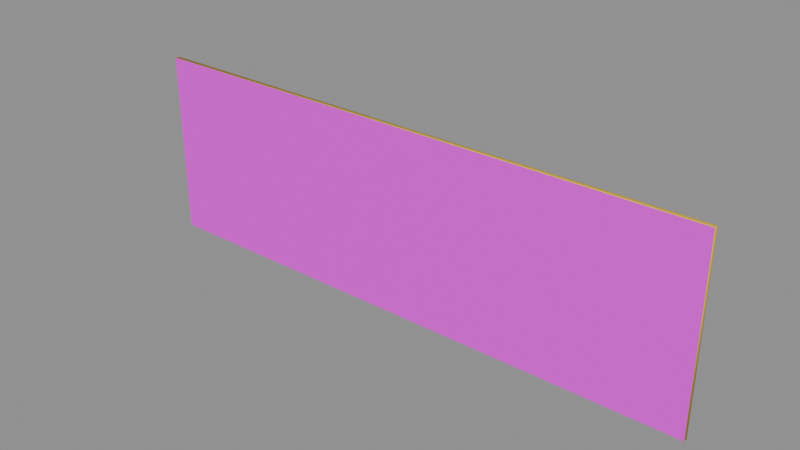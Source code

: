 # Source: telon_hamburguesas.blend  (saved by Blender 5.3.31; exported with 4.5.12 LTS)
import bpy
from mathutils import Matrix  # noqa: F401  (used for matrix-valued properties, if any)

bpy.ops.wm.read_factory_settings(use_empty=True)
scene = bpy.context.scene
scene.name = 'Scene'

# ---- images (referenced by path relative to the original .blend; pixels are not part of the script)
import os
ASSET_DIR = os.environ.get("B2B_ASSET_DIR", "")  # directory of the original .blend (textures are referenced by path, not embedded)
HERE = os.path.dirname(os.path.abspath(__file__))  # packed textures are extracted next to this script under _unpacked/

def load_image(name, relpath, width, height, colorspace="sRGB"):
    """Load a texture the original file referenced (path relative to the .blend, or extracted next to this script)."""
    p = next((c for c in (os.path.join(HERE, relpath), os.path.join(ASSET_DIR, relpath)) if relpath and os.path.exists(c)), "")
    if p:
        img = bpy.data.images.load(p, check_existing=True)
        img.name = name
    else:  # same state as the original file: an image datablock whose file is absent (Cycles renders it pink)
        img = bpy.data.images.new(name, width, height)
        img.source = "FILE"
        img.filepath = "//" + (relpath or name)
    img.colorspace_settings.name = colorspace
    return img
img_telon_hamburguesas_png = load_image('telon_hamburguesas.png', 'telon_hamburguesas.png', 1024, 1024, 'sRGB')

# ---- materials (node trees are filled in below, after node groups)
mat_m_amarillo = bpy.data.materials.new('M_Amarillo')
mat_m_amarillo.diffuse_color = (0.956, 0.6038, 0.01033, 1.0)
mat_t_telon_hamburguesas = bpy.data.materials.new('T_telon_hamburguesas')

# ---- material node trees
mat_m_amarillo.use_nodes = True; mat_m_amarillo.node_tree.nodes.clear()
_N = mat_m_amarillo.node_tree.nodes; _L = mat_m_amarillo.node_tree.links
n0 = _N.new('ShaderNodeBsdfPrincipled'); n0.name = 'Principled BSDF'; n0.location = (-200, 100)
n0.inputs[0].default_value = (0.956, 0.6038, 0.01033, 1.0)
n0.inputs[2].default_value = 0.6
n0.inputs[10].default_value = 0.005
n1 = _N.new('ShaderNodeOutputMaterial'); n1.name = 'Material Output'; n1.location = (200, 100)
_L.new(n0.outputs[0], n1.inputs[0])
n1.is_active_output = True
mat_t_telon_hamburguesas.use_nodes = True; mat_t_telon_hamburguesas.node_tree.nodes.clear()
_N = mat_t_telon_hamburguesas.node_tree.nodes; _L = mat_t_telon_hamburguesas.node_tree.links
n0 = _N.new('ShaderNodeBsdfPrincipled'); n0.name = 'Principled BSDF'; n0.location = (-200, 100)
n0.inputs[2].default_value = 0.7
n0.inputs[10].default_value = 0.005
n1 = _N.new('ShaderNodeOutputMaterial'); n1.name = 'Material Output'; n1.location = (200, 100)
n2 = _N.new('ShaderNodeTexImage'); n2.name = 'Image Texture'; n2.location = (0, 0)
n2.image = img_telon_hamburguesas_png
_L.new(n0.outputs[0], n1.inputs[0])
_L.new(n2.outputs[0], n0.inputs[0])
n1.is_active_output = True

# ---- meshes
me_telon_hamburguesas = bpy.data.meshes.new('telon_hamburguesas')
me_telon_hamburguesas.from_pydata([(-0.65, -0.01, 0.31), (-0.65, -0.01, 0.73), (-0.65, 0.0, 0.31), (-0.65, 0.0, 0.73), (0.65, -0.01, 0.31), (0.65, -0.01, 0.73), (0.65, 0.0, 0.31), (0.65, 0.0, 0.73)], [], [(0, 1, 3, 2), (2, 3, 7, 6), (6, 7, 5, 4), (4, 5, 1, 0), (2, 6, 4, 0), (7, 3, 1, 5)])
me_telon_hamburguesas.polygons.foreach_set('use_smooth', [True] * 6)
me_telon_hamburguesas.polygons.foreach_set('material_index', [0, 0, 0, 1, 0, 0])
_k = set([(0, 1), (0, 4), (1, 5), (4, 5)])
me_telon_hamburguesas.attributes.new('sharp_edge', 'BOOLEAN', 'EDGE').data.foreach_set('value', [ (min(e.vertices), max(e.vertices)) in _k for e in me_telon_hamburguesas.edges])
_uv = me_telon_hamburguesas.uv_layers.new(name='Float2')
_uv.uv.foreach_set('vector', [0.0, 0.0, 0.0, 0.0, 0.0, 0.0, 0.0, 0.0, 0.0, 0.0, 0.0, 0.0, 0.0, 0.0, 0.0, 0.0, 0.0, 0.0, 0.0, 0.0, 0.0, 0.0, 0.0, 0.0, 1.0, 0.0, 1.0, 1.0, 0.0, 1.0, 0.0, 0.0, 0.0, 0.0, 0.0, 0.0, 0.0, 0.0, 0.0, 0.0, 0.0, 0.0, 0.0, 0.0, 0.0, 0.0, 0.0, 0.0])
me_telon_hamburguesas.materials.append(mat_m_amarillo)
me_telon_hamburguesas.materials.append(mat_t_telon_hamburguesas)
me_telon_hamburguesas.update()

# ---- objects
ob_telon_hamburguesas = bpy.data.objects.new('telon_hamburguesas', me_telon_hamburguesas)

# ---- transforms, parenting, visibility, modifiers, constraints
ob_telon_hamburguesas.location = (0.0, 0.0, 0.0)

# ---- collection membership
scene.collection.objects.link(ob_telon_hamburguesas)

# ---- scene / render settings (as saved in the file)
scene.frame_start = 1; scene.frame_end = 250; scene.frame_set(1)
scene.render.engine = 'BLENDER_EEVEE_NEXT'
scene.render.bake_bias = 0.0
scene.render.bake_samples = 0
scene.render.compositor_device = 'GPU'
scene.eevee.use_volume_custom_range = False
scene.eevee.fast_gi_thickness_near = 0.1
scene.eevee.fast_gi_thickness_far = 0.0
scene.eevee.ray_tracing_options.screen_trace_thickness = 0.1
bpy.context.view_layer.update()

# ---- added for rendering (the .blend has no active camera and no usable light): camera, sun + grey world if the file has none
cam_auto = bpy.data.cameras.new('AutoCamera')
cam_auto.lens = 50.0
cam_auto.sensor_width = 36.0
cam_auto.clip_end = 1000.0
ob_auto_camera = bpy.data.objects.new('AutoCamera', cam_auto)
scene.collection.objects.link(ob_auto_camera)
ob_auto_camera.location = (1.26404, -1.52185, 1.53123)
ob_auto_camera.rotation_euler = (1.09748, -7.21219e-08, 0.694738)
scene.camera = ob_auto_camera
light_auto_sun = bpy.data.lights.new('AutoSun', 'SUN')
light_auto_sun.energy = 3.0
light_auto_sun.angle = 0.0523599
ob_auto_sun = bpy.data.objects.new('AutoSun', light_auto_sun)
scene.collection.objects.link(ob_auto_sun)
ob_auto_sun.rotation_euler = (0.872665, 0.174533, 0.523599)
if scene.world is None:
    world_auto = bpy.data.worlds.new('AutoWorld')
    world_auto.color = (0.3, 0.3, 0.3)
    scene.world = world_auto
bpy.context.view_layer.update()
